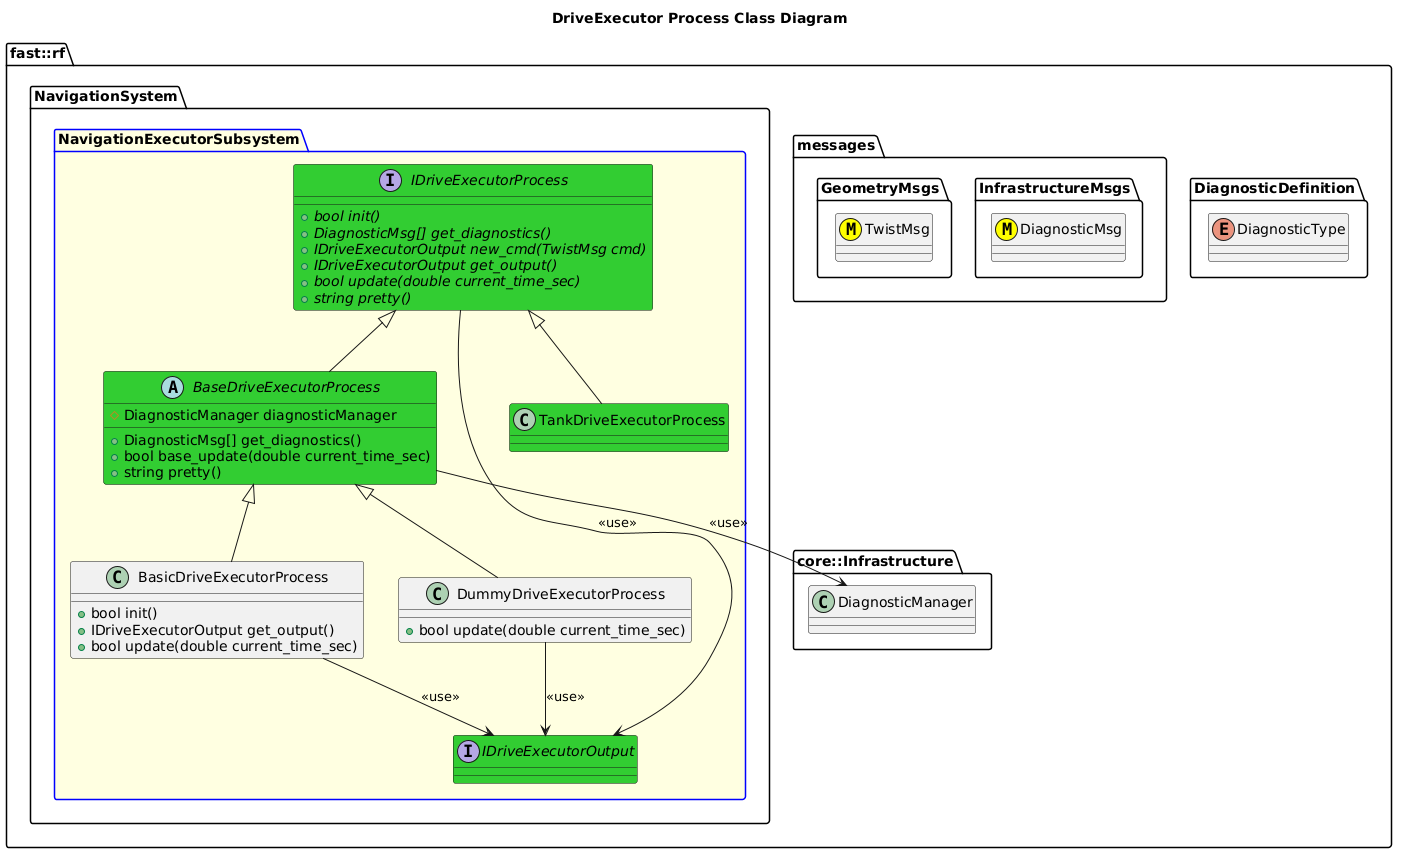

The diagram above was rendered by PlantUML. Its source (embedded in the PNG):
@startuml
title DriveExecutor Process Class Diagram

namespace fast::rf {
  namespace DiagnosticDefinition {
    enum DiagnosticType
  }
  namespace messages {
    namespace InfrastructureMsgs {
      class DiagnosticMsg <<(M,#FFFF00)>>
    }
    namespace GeometryMsgs {
      class TwistMsg <<(M,#FFFF00)>>
    }
  }
  namespace core::Infrastructure {
    class DiagnosticManager
  }
  namespace NavigationSystem {
    package NavigationExecutorSubsystem #LightYellow;line:blue {
        interface IDriveExecutorOutput #LimeGreen {

        }
        interface IDriveExecutorProcess #LimeGreen {
          +{abstract} bool init()
          +{abstract} DiagnosticMsg[] get_diagnostics()
          +{abstract} IDriveExecutorOutput new_cmd(TwistMsg cmd)
          +{abstract} IDriveExecutorOutput get_output()
          +{abstract} bool update(double current_time_sec)
          +{abstract} string pretty()
        }
        IDriveExecutorProcess --> IDriveExecutorOutput: <<use>>
        abstract BaseDriveExecutorProcess #LimeGreen {
          +DiagnosticMsg[] get_diagnostics()
          +bool base_update(double current_time_sec)
          +string pretty()
          #DiagnosticManager diagnosticManager
          

        }
        BaseDriveExecutorProcess -up-|> IDriveExecutorProcess
        BaseDriveExecutorProcess --> DiagnosticManager: <<use>>
        class BasicDriveExecutorProcess {
          +bool init()
          +IDriveExecutorOutput get_output()
          +bool update(double current_time_sec)
        }
        BasicDriveExecutorProcess -up-|> BaseDriveExecutorProcess
        BasicDriveExecutorProcess --> IDriveExecutorOutput: <<use>>
        class DummyDriveExecutorProcess {
          +bool update(double current_time_sec)
        }
        DummyDriveExecutorProcess -up-|> BaseDriveExecutorProcess
        DummyDriveExecutorProcess --> IDriveExecutorOutput: <<use>>
        class TankDriveExecutorProcess #LimeGreen
        TankDriveExecutorProcess -up-|> IDriveExecutorProcess
    }
  }
}
@enduml